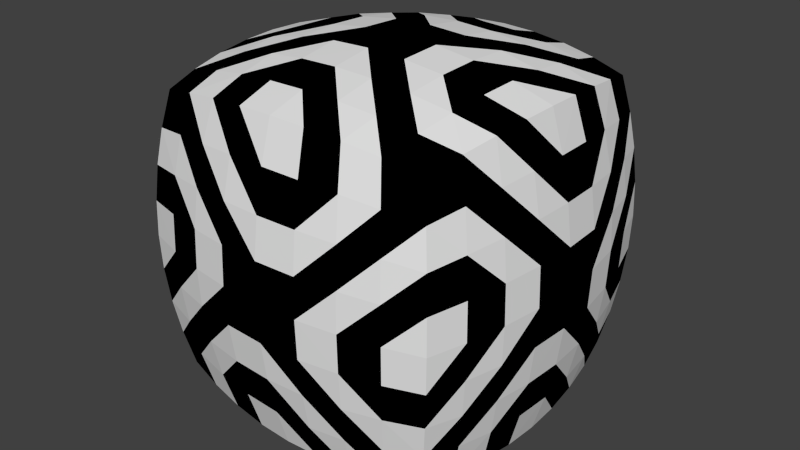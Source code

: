 # Source: m_18_a.blend  (saved by Blender 2.76.0; exported with 4.5.12 LTS)
import bpy
from mathutils import Matrix  # noqa: F401  (used for matrix-valued properties, if any)

bpy.ops.wm.read_factory_settings(use_empty=True)
scene = bpy.context.scene
scene.name = 'Scene'

# ---- collections
col_collection_1 = bpy.data.collections.new('Collection 1'); scene.collection.children.link(col_collection_1)

# ---- materials (node trees are filled in below, after node groups)
mat_material = bpy.data.materials.new('Material')
mat_material.alpha_threshold = 0.0
mat_material.use_transparent_shadow = False
mat_material.roughness = 0.5
mat_material.line_color = (0.0, 0.0, 0.0, 1.0)
mat_x = bpy.data.materials.new('Матеріал')
mat_x.alpha_threshold = 0.0
mat_x.use_transparent_shadow = False
mat_x.diffuse_color = (0.0, 0.0, 0.0, 1.0)
mat_x.roughness = 0.5

# ---- material node trees

# ---- world
world_world = bpy.data.worlds.new('World'); scene.world = world_world
world_world.color = (0.05088, 0.05088, 0.05088)
world_world.use_sun_shadow = False
world_world.sun_shadow_jitter_overblur = 0.0
world_world.cycles.sampling_method = 'MANUAL'
world_world.cycles.sample_map_resolution = 256

# ---- meshes
me_x = bpy.data.meshes.new('Куб')
me_x.from_pydata([(-1.641, -1.641, -1.641), (-1.641, -1.641, 1.641), (-1.641, 1.641, -1.641), (-1.641, 1.641, 1.641), (1.641, -1.641, -1.641), (1.641, -1.641, 1.641), (1.641, 1.641, -1.641), (1.641, 1.641, 1.641), (-1.724, -1.724, -1.231), (-1.783, -1.783, -0.8205), (-1.819, -1.819, -0.4103), (-1.831, -1.831, 0.0), (-1.819, -1.819, 0.4103), (-1.783, -1.783, 0.8205), (-1.724, -1.724, 1.231), (-1.724, -1.231, 1.724), (-1.783, -0.8205, 1.783), (-1.819, -0.4103, 1.819), (-1.831, 0.0, 1.831), (-1.819, 0.4103, 1.819), (-1.783, 0.8205, 1.783), (-1.724, 1.231, 1.724), (-1.724, 1.724, 1.231), (-1.783, 1.783, 0.8205), (-1.819, 1.819, 0.4103), (-1.831, 1.831, 0.0), (-1.819, 1.819, -0.4103), (-1.783, 1.783, -0.8205), (-1.724, 1.724, -1.231), (-1.724, 1.231, -1.724), (-1.783, 0.8205, -1.783), (-1.819, 0.4103, -1.819), (-1.831, 0.0, -1.831), (-1.819, -0.4103, -1.819), (-1.783, -0.8205, -1.783), (-1.724, -1.231, -1.724), (-1.231, 1.724, 1.724), (-0.8205, 1.783, 1.783), (-0.4103, 1.819, 1.819), (0.0, 1.831, 1.831), (0.4103, 1.819, 1.819), (0.8205, 1.783, 1.783), (1.231, 1.724, 1.724), (1.724, 1.724, 1.231), (1.783, 1.783, 0.8205), (1.819, 1.819, 0.4103), (1.831, 1.831, 0.0), (1.819, 1.819, -0.4103), (1.783, 1.783, -0.8205), (1.724, 1.724, -1.231), (1.231, 1.724, -1.724), (0.8205, 1.783, -1.783), (0.4103, 1.819, -1.819), (0.0, 1.831, -1.831), (-0.4103, 1.819, -1.819), (-0.8205, 1.783, -1.783), (-1.231, 1.724, -1.724), (1.724, 1.231, 1.724), (1.783, 0.8205, 1.783), (1.819, 0.4103, 1.819), (1.831, 0.0, 1.831), (1.819, -0.4103, 1.819), (1.783, -0.8205, 1.783), (1.724, -1.231, 1.724), (1.724, -1.724, 1.231), (1.783, -1.783, 0.8205), (1.819, -1.819, 0.4103), (1.831, -1.831, 0.0), (1.819, -1.819, -0.4103), (1.783, -1.783, -0.8205), (1.724, -1.724, -1.231), (1.724, -1.231, -1.724), (1.783, -0.8205, -1.783), (1.819, -0.4103, -1.819), (1.831, 0.0, -1.831), (1.819, 0.4103, -1.819), (1.783, 0.8205, -1.783), (1.724, 1.231, -1.724), (1.231, -1.724, 1.724), (0.8205, -1.783, 1.783), (0.4103, -1.819, 1.819), (0.0, -1.831, 1.831), (-0.4103, -1.819, 1.819), (-0.8205, -1.783, 1.783), (-1.231, -1.724, 1.724), (-1.231, -1.724, -1.724), (-0.8205, -1.783, -1.783), (-0.4103, -1.819, -1.819), (0.0, -1.831, -1.831), (0.4103, -1.819, -1.819), (0.8205, -1.783, -1.783), (1.231, -1.724, -1.724), (1.293, -1.307, 1.826), (0.862, -1.362, 1.899), (0.431, -1.395, 1.943), (0.0, -1.406, 1.957), (-0.431, -1.395, 1.943), (-0.862, -1.362, 1.899), (-1.293, -1.307, 1.826), (1.338, -0.8807, 1.904), (0.8917, -0.9236, 1.99), (0.4458, -0.9494, 2.041), (-4.891e-08, -0.958, 2.058), (-0.4458, -0.9494, 2.041), (-0.8917, -0.9236, 1.99), (-1.338, -0.8807, 1.904), (1.364, -0.4437, 1.953), (0.9095, -0.4676, 2.048), (0.4547, -0.482, 2.106), (-4.891e-08, -0.4867, 2.125), (-0.4547, -0.482, 2.106), (-0.9095, -0.4676, 2.048), (-1.364, -0.4437, 1.953), (1.373, 0.0, 1.97), (0.9154, 0.0, 2.069), (0.4577, 0.0, 2.129), (0.0, 0.0, 2.148), (-0.4577, 0.0, 2.129), (-0.9154, 0.0, 2.069), (-1.373, 0.0, 1.97), (1.364, 0.4437, 1.953), (0.9095, 0.4676, 2.048), (0.4547, 0.482, 2.106), (-4.891e-08, 0.4867, 2.125), (-0.4547, 0.482, 2.106), (-0.9095, 0.4676, 2.048), (-1.364, 0.4437, 1.953), (1.338, 0.8807, 1.904), (0.8917, 0.9236, 1.99), (0.4458, 0.9494, 2.041), (-4.891e-08, 0.958, 2.058), (-0.4458, 0.9494, 2.041), (-0.8917, 0.9236, 1.99), (-1.338, 0.8807, 1.904), (1.293, 1.307, 1.826), (0.862, 1.362, 1.899), (0.431, 1.395, 1.943), (0.0, 1.406, 1.957), (-0.431, 1.395, 1.943), (-0.862, 1.362, 1.899), (-1.293, 1.307, 1.826), (-1.293, -1.307, -1.826), (-0.862, -1.362, -1.899), (-0.431, -1.395, -1.943), (0.0, -1.406, -1.957), (0.431, -1.395, -1.943), (0.862, -1.362, -1.899), (1.293, -1.307, -1.826), (-1.338, -0.8807, -1.904), (-0.8917, -0.9236, -1.99), (-0.4458, -0.9494, -2.041), (4.891e-08, -0.958, -2.058), (0.4458, -0.9494, -2.041), (0.8917, -0.9236, -1.99), (1.338, -0.8807, -1.904), (-1.364, -0.4437, -1.953), (-0.9095, -0.4676, -2.048), (-0.4547, -0.482, -2.106), (4.891e-08, -0.4867, -2.125), (0.4547, -0.482, -2.106), (0.9095, -0.4676, -2.048), (1.364, -0.4437, -1.953), (-1.373, 0.0, -1.97), (-0.9154, 0.0, -2.069), (-0.4577, 0.0, -2.129), (0.0, 0.0, -2.148), (0.4577, 0.0, -2.129), (0.9154, 0.0, -2.069), (1.373, 0.0, -1.97), (-1.364, 0.4437, -1.953), (-0.9095, 0.4676, -2.048), (-0.4547, 0.482, -2.106), (4.891e-08, 0.4867, -2.125), (0.4547, 0.482, -2.106), (0.9095, 0.4676, -2.048), (1.364, 0.4437, -1.953), (-1.338, 0.8807, -1.904), (-0.8917, 0.9236, -1.99), (-0.4458, 0.9494, -2.041), (4.891e-08, 0.958, -2.058), (0.4458, 0.9494, -2.041), (0.8917, 0.9236, -1.99), (1.338, 0.8807, -1.904), (-1.293, 1.307, -1.826), (-0.862, 1.362, -1.899), (-0.431, 1.395, -1.943), (0.0, 1.406, -1.957), (0.431, 1.395, -1.943), (0.862, 1.362, -1.899), (1.293, 1.307, -1.826), (1.307, -1.826, 1.293), (1.362, -1.899, 0.862), (1.395, -1.943, 0.431), (1.406, -1.957, 0.0), (1.395, -1.943, -0.431), (1.362, -1.899, -0.862), (1.307, -1.826, -1.293), (0.8807, -1.904, 1.338), (0.9236, -1.99, 0.8917), (0.9494, -2.041, 0.4458), (0.958, -2.058, -4.891e-08), (0.9494, -2.041, -0.4458), (0.9236, -1.99, -0.8917), (0.8807, -1.904, -1.338), (0.4437, -1.953, 1.364), (0.4676, -2.048, 0.9095), (0.482, -2.106, 0.4547), (0.4867, -2.125, -4.891e-08), (0.482, -2.106, -0.4547), (0.4676, -2.048, -0.9095), (0.4437, -1.953, -1.364), (0.0, -1.97, 1.373), (0.0, -2.069, 0.9154), (0.0, -2.129, 0.4577), (0.0, -2.148, 0.0), (0.0, -2.129, -0.4577), (0.0, -2.069, -0.9154), (0.0, -1.97, -1.373), (-0.4437, -1.953, 1.364), (-0.4676, -2.048, 0.9095), (-0.482, -2.106, 0.4547), (-0.4867, -2.125, -4.891e-08), (-0.482, -2.106, -0.4547), (-0.4676, -2.048, -0.9095), (-0.4437, -1.953, -1.364), (-0.8807, -1.904, 1.338), (-0.9236, -1.99, 0.8917), (-0.9494, -2.041, 0.4458), (-0.958, -2.058, -4.891e-08), (-0.9494, -2.041, -0.4458), (-0.9236, -1.99, -0.8917), (-0.8807, -1.904, -1.338), (-1.307, -1.826, 1.293), (-1.362, -1.899, 0.862), (-1.395, -1.943, 0.431), (-1.406, -1.957, 0.0), (-1.395, -1.943, -0.431), (-1.362, -1.899, -0.862), (-1.307, -1.826, -1.293), (1.826, 1.307, 1.293), (1.899, 1.362, 0.862), (1.943, 1.395, 0.431), (1.957, 1.406, 0.0), (1.943, 1.395, -0.431), (1.899, 1.362, -0.862), (1.826, 1.307, -1.293), (1.904, 0.8807, 1.338), (1.99, 0.9236, 0.8917), (2.041, 0.9494, 0.4458), (2.058, 0.958, -4.891e-08), (2.041, 0.9494, -0.4458), (1.99, 0.9236, -0.8917), (1.904, 0.8807, -1.338), (1.953, 0.4437, 1.364), (2.048, 0.4676, 0.9095), (2.106, 0.482, 0.4547), (2.125, 0.4867, -4.891e-08), (2.106, 0.482, -0.4547), (2.048, 0.4676, -0.9095), (1.953, 0.4437, -1.364), (1.97, 0.0, 1.373), (2.069, 0.0, 0.9154), (2.129, 0.0, 0.4577), (2.148, 0.0, 0.0), (2.129, 0.0, -0.4577), (2.069, 0.0, -0.9154), (1.97, 0.0, -1.373), (1.953, -0.4437, 1.364), (2.048, -0.4676, 0.9095), (2.106, -0.482, 0.4547), (2.125, -0.4867, -4.891e-08), (2.106, -0.482, -0.4547), (2.048, -0.4676, -0.9095), (1.953, -0.4437, -1.364), (1.904, -0.8807, 1.338), (1.99, -0.9236, 0.8917), (2.041, -0.9494, 0.4458), (2.058, -0.958, -4.891e-08), (2.041, -0.9494, -0.4458), (1.99, -0.9236, -0.8917), (1.904, -0.8807, -1.338), (1.826, -1.307, 1.293), (1.899, -1.362, 0.862), (1.943, -1.395, 0.431), (1.957, -1.406, 0.0), (1.943, -1.395, -0.431), (1.899, -1.362, -0.862), (1.826, -1.307, -1.293), (-1.307, 1.826, 1.293), (-1.362, 1.899, 0.862), (-1.395, 1.943, 0.431), (-1.406, 1.957, 0.0), (-1.395, 1.943, -0.431), (-1.362, 1.899, -0.862), (-1.307, 1.826, -1.293), (-0.8807, 1.904, 1.338), (-0.9236, 1.99, 0.8917), (-0.9494, 2.041, 0.4458), (-0.958, 2.058, -4.891e-08), (-0.9494, 2.041, -0.4458), (-0.9236, 1.99, -0.8917), (-0.8807, 1.904, -1.338), (-0.4437, 1.953, 1.364), (-0.4676, 2.048, 0.9095), (-0.482, 2.106, 0.4547), (-0.4867, 2.125, -4.891e-08), (-0.482, 2.106, -0.4547), (-0.4676, 2.048, -0.9095), (-0.4437, 1.953, -1.364), (0.0, 1.97, 1.373), (0.0, 2.069, 0.9154), (0.0, 2.129, 0.4577), (0.0, 2.148, 0.0), (0.0, 2.129, -0.4577), (0.0, 2.069, -0.9154), (0.0, 1.97, -1.373), (0.4437, 1.953, 1.364), (0.4676, 2.048, 0.9095), (0.482, 2.106, 0.4547), (0.4867, 2.125, -4.891e-08), (0.482, 2.106, -0.4547), (0.4676, 2.048, -0.9095), (0.4437, 1.953, -1.364), (0.8807, 1.904, 1.338), (0.9236, 1.99, 0.8917), (0.9494, 2.041, 0.4458), (0.958, 2.058, -4.891e-08), (0.9494, 2.041, -0.4458), (0.9236, 1.99, -0.8917), (0.8807, 1.904, -1.338), (1.307, 1.826, 1.293), (1.362, 1.899, 0.862), (1.395, 1.943, 0.431), (1.406, 1.957, 0.0), (1.395, 1.943, -0.431), (1.362, 1.899, -0.862), (1.307, 1.826, -1.293), (-1.826, -1.307, 1.293), (-1.899, -1.362, 0.862), (-1.943, -1.395, 0.431), (-1.957, -1.406, 0.0), (-1.943, -1.395, -0.431), (-1.899, -1.362, -0.862), (-1.826, -1.307, -1.293), (-1.904, -0.8807, 1.338), (-1.99, -0.9236, 0.8917), (-2.041, -0.9494, 0.4458), (-2.058, -0.958, -4.891e-08), (-2.041, -0.9494, -0.4458), (-1.99, -0.9236, -0.8917), (-1.904, -0.8807, -1.338), (-1.953, -0.4437, 1.364), (-2.048, -0.4676, 0.9095), (-2.106, -0.482, 0.4547), (-2.125, -0.4867, -4.891e-08), (-2.106, -0.482, -0.4547), (-2.048, -0.4676, -0.9095), (-1.953, -0.4437, -1.364), (-1.97, 0.0, 1.373), (-2.069, 0.0, 0.9154), (-2.129, 0.0, 0.4577), (-2.148, 0.0, 0.0), (-2.129, 0.0, -0.4577), (-2.069, 0.0, -0.9154), (-1.97, 0.0, -1.373), (-1.953, 0.4437, 1.364), (-2.048, 0.4676, 0.9095), (-2.106, 0.482, 0.4547), (-2.125, 0.4867, -4.891e-08), (-2.106, 0.482, -0.4547), (-2.048, 0.4676, -0.9095), (-1.953, 0.4437, -1.364), (-1.904, 0.8807, 1.338), (-1.99, 0.9236, 0.8917), (-2.041, 0.9494, 0.4458), (-2.058, 0.958, -4.891e-08), (-2.041, 0.9494, -0.4458), (-1.99, 0.9236, -0.8917), (-1.904, 0.8807, -1.338), (-1.826, 1.307, 1.293), (-1.899, 1.362, 0.862), (-1.943, 1.395, 0.431), (-1.957, 1.406, 0.0), (-1.943, 1.395, -0.431), (-1.899, 1.362, -0.862), (-1.826, 1.307, -1.293)], [], [(385, 28, 2), (336, 49, 6), (287, 70, 4), (238, 8, 0), (189, 50, 6), (140, 36, 3), (98, 15, 1), (105, 16, 15), (112, 17, 16), (119, 18, 17), (119, 126, 19), (126, 133, 20), (133, 140, 21), (5, 63, 92), (78, 92, 93), (79, 93, 94), (80, 94, 95), (95, 96, 82), (96, 97, 83), (97, 98, 84), (63, 62, 99), (92, 99, 100), (93, 100, 101), (94, 101, 102), (102, 103, 96), (103, 104, 97), (104, 105, 98), (62, 61, 106), (99, 106, 107), (100, 107, 108), (101, 108, 109), (109, 110, 103), (110, 111, 104), (111, 112, 105), (61, 60, 113), (106, 113, 114), (107, 114, 115), (108, 115, 116), (116, 117, 110), (117, 118, 111), (118, 119, 112), (59, 120, 113), (120, 121, 114), (121, 122, 115), (122, 123, 116), (116, 123, 124), (117, 124, 125), (118, 125, 126), (58, 127, 120), (127, 128, 121), (128, 129, 122), (129, 130, 123), (123, 130, 131), (124, 131, 132), (125, 132, 133), (57, 134, 127), (134, 135, 128), (135, 136, 129), (136, 137, 130), (130, 137, 138), (131, 138, 139), (132, 139, 140), (7, 42, 134), (42, 41, 135), (41, 40, 136), (40, 39, 137), (137, 39, 38), (138, 38, 37), (139, 37, 36), (147, 71, 4), (154, 72, 71), (161, 73, 72), (168, 74, 73), (168, 175, 75), (175, 182, 76), (182, 189, 77), (0, 35, 141), (85, 141, 142), (86, 142, 143), (87, 143, 144), (144, 145, 89), (145, 146, 90), (146, 147, 91), (35, 34, 148), (141, 148, 149), (142, 149, 150), (143, 150, 151), (151, 152, 145), (152, 153, 146), (153, 154, 147), (34, 33, 155), (148, 155, 156), (149, 156, 157), (150, 157, 158), (158, 159, 152), (159, 160, 153), (160, 161, 154), (33, 32, 162), (155, 162, 163), (156, 163, 164), (157, 164, 165), (165, 166, 159), (166, 167, 160), (167, 168, 161), (31, 169, 162), (169, 170, 163), (170, 171, 164), (171, 172, 165), (165, 172, 173), (166, 173, 174), (167, 174, 175), (30, 176, 169), (176, 177, 170), (177, 178, 171), (178, 179, 172), (172, 179, 180), (173, 180, 181), (174, 181, 182), (29, 183, 176), (183, 184, 177), (184, 185, 178), (185, 186, 179), (179, 186, 187), (180, 187, 188), (181, 188, 189), (2, 56, 183), (56, 55, 184), (55, 54, 185), (54, 53, 186), (186, 53, 52), (187, 52, 51), (188, 51, 50), (196, 91, 4), (203, 90, 91), (210, 89, 90), (217, 88, 89), (217, 224, 87), (224, 231, 86), (231, 238, 85), (5, 78, 190), (64, 190, 191), (65, 191, 192), (66, 192, 193), (193, 194, 68), (194, 195, 69), (195, 196, 70), (78, 79, 197), (190, 197, 198), (191, 198, 199), (192, 199, 200), (200, 201, 194), (201, 202, 195), (202, 203, 196), (79, 80, 204), (197, 204, 205), (198, 205, 206), (199, 206, 207), (207, 208, 201), (208, 209, 202), (209, 210, 203), (80, 81, 211), (204, 211, 212), (205, 212, 213), (206, 213, 214), (214, 215, 208), (215, 216, 209), (216, 217, 210), (82, 218, 211), (218, 219, 212), (219, 220, 213), (220, 221, 214), (214, 221, 222), (215, 222, 223), (216, 223, 224), (83, 225, 218), (225, 226, 219), (226, 227, 220), (227, 228, 221), (221, 228, 229), (222, 229, 230), (223, 230, 231), (84, 232, 225), (232, 233, 226), (233, 234, 227), (234, 235, 228), (228, 235, 236), (229, 236, 237), (230, 237, 238), (1, 14, 232), (14, 13, 233), (13, 12, 234), (12, 11, 235), (235, 11, 10), (236, 10, 9), (237, 9, 8), (245, 77, 6), (252, 76, 77), (259, 75, 76), (266, 74, 75), (266, 273, 73), (273, 280, 72), (280, 287, 71), (7, 57, 239), (43, 239, 240), (44, 240, 241), (45, 241, 242), (242, 243, 47), (243, 244, 48), (244, 245, 49), (57, 58, 246), (239, 246, 247), (240, 247, 248), (241, 248, 249), (249, 250, 243), (250, 251, 244), (251, 252, 245), (58, 59, 253), (246, 253, 254), (247, 254, 255), (248, 255, 256), (256, 257, 250), (257, 258, 251), (258, 259, 252), (59, 60, 260), (253, 260, 261), (254, 261, 262), (255, 262, 263), (263, 264, 257), (264, 265, 258), (265, 266, 259), (61, 267, 260), (267, 268, 261), (268, 269, 262), (269, 270, 263), (263, 270, 271), (264, 271, 272), (265, 272, 273), (62, 274, 267), (274, 275, 268), (275, 276, 269), (276, 277, 270), (270, 277, 278), (271, 278, 279), (272, 279, 280), (63, 281, 274), (281, 282, 275), (282, 283, 276), (283, 284, 277), (277, 284, 285), (278, 285, 286), (279, 286, 287), (5, 64, 281), (64, 65, 282), (65, 66, 283), (66, 67, 284), (284, 67, 68), (285, 68, 69), (286, 69, 70), (294, 56, 2), (301, 55, 56), (308, 54, 55), (315, 53, 54), (315, 322, 52), (322, 329, 51), (329, 336, 50), (3, 36, 288), (22, 288, 289), (23, 289, 290), (24, 290, 291), (291, 292, 26), (292, 293, 27), (293, 294, 28), (36, 37, 295), (288, 295, 296), (289, 296, 297), (290, 297, 298), (298, 299, 292), (299, 300, 293), (300, 301, 294), (37, 38, 302), (295, 302, 303), (296, 303, 304), (297, 304, 305), (305, 306, 299), (306, 307, 300), (307, 308, 301), (38, 39, 309), (302, 309, 310), (303, 310, 311), (304, 311, 312), (312, 313, 306), (313, 314, 307), (314, 315, 308), (40, 316, 309), (316, 317, 310), (317, 318, 311), (318, 319, 312), (312, 319, 320), (313, 320, 321), (314, 321, 322), (41, 323, 316), (323, 324, 317), (324, 325, 318), (325, 326, 319), (319, 326, 327), (320, 327, 328), (321, 328, 329), (42, 330, 323), (330, 331, 324), (331, 332, 325), (332, 333, 326), (326, 333, 334), (327, 334, 335), (328, 335, 336), (7, 43, 330), (43, 44, 331), (44, 45, 332), (45, 46, 333), (333, 46, 47), (334, 47, 48), (335, 48, 49), (343, 35, 0), (350, 34, 35), (357, 33, 34), (364, 32, 33), (364, 371, 31), (371, 378, 30), (378, 385, 29), (1, 15, 337), (14, 337, 338), (13, 338, 339), (12, 339, 340), (340, 341, 10), (341, 342, 9), (342, 343, 8), (15, 16, 344), (337, 344, 345), (338, 345, 346), (339, 346, 347), (347, 348, 341), (348, 349, 342), (349, 350, 343), (16, 17, 351), (344, 351, 352), (345, 352, 353), (346, 353, 354), (354, 355, 348), (355, 356, 349), (356, 357, 350), (17, 18, 358), (351, 358, 359), (352, 359, 360), (353, 360, 361), (361, 362, 355), (362, 363, 356), (363, 364, 357), (19, 365, 358), (365, 366, 359), (366, 367, 360), (367, 368, 361), (361, 368, 369), (362, 369, 370), (363, 370, 371), (20, 372, 365), (372, 373, 366), (373, 374, 367), (374, 375, 368), (368, 375, 376), (369, 376, 377), (370, 377, 378), (21, 379, 372), (379, 380, 373), (380, 381, 374), (381, 382, 375), (375, 382, 383), (376, 383, 384), (377, 384, 385), (3, 22, 379), (22, 23, 380), (23, 24, 381), (24, 25, 382), (382, 25, 26), (383, 26, 27), (384, 27, 28), (29, 385, 2), (50, 336, 6), (71, 287, 4), (85, 238, 0), (77, 189, 6), (21, 140, 3), (84, 98, 1), (98, 105, 15), (105, 112, 16), (112, 119, 17), (18, 119, 19), (19, 126, 20), (20, 133, 21), (78, 5, 92), (79, 78, 93), (80, 79, 94), (81, 80, 95), (81, 95, 82), (82, 96, 83), (83, 97, 84), (92, 63, 99), (93, 92, 100), (94, 93, 101), (95, 94, 102), (95, 102, 96), (96, 103, 97), (97, 104, 98), (99, 62, 106), (100, 99, 107), (101, 100, 108), (102, 101, 109), (102, 109, 103), (103, 110, 104), (104, 111, 105), (106, 61, 113), (107, 106, 114), (108, 107, 115), (109, 108, 116), (109, 116, 110), (110, 117, 111), (111, 118, 112), (60, 59, 113), (113, 120, 114), (114, 121, 115), (115, 122, 116), (117, 116, 124), (118, 117, 125), (119, 118, 126), (59, 58, 120), (120, 127, 121), (121, 128, 122), (122, 129, 123), (124, 123, 131), (125, 124, 132), (126, 125, 133), (58, 57, 127), (127, 134, 128), (128, 135, 129), (129, 136, 130), (131, 130, 138), (132, 131, 139), (133, 132, 140), (57, 7, 134), (134, 42, 135), (135, 41, 136), (136, 40, 137), (138, 137, 38), (139, 138, 37), (140, 139, 36), (91, 147, 4), (147, 154, 71), (154, 161, 72), (161, 168, 73), (74, 168, 75), (75, 175, 76), (76, 182, 77), (85, 0, 141), (86, 85, 142), (87, 86, 143), (88, 87, 144), (88, 144, 89), (89, 145, 90), (90, 146, 91), (141, 35, 148), (142, 141, 149), (143, 142, 150), (144, 143, 151), (144, 151, 145), (145, 152, 146), (146, 153, 147), (148, 34, 155), (149, 148, 156), (150, 149, 157), (151, 150, 158), (151, 158, 152), (152, 159, 153), (153, 160, 154), (155, 33, 162), (156, 155, 163), (157, 156, 164), (158, 157, 165), (158, 165, 159), (159, 166, 160), (160, 167, 161), (32, 31, 162), (162, 169, 163), (163, 170, 164), (164, 171, 165), (166, 165, 173), (167, 166, 174), (168, 167, 175), (31, 30, 169), (169, 176, 170), (170, 177, 171), (171, 178, 172), (173, 172, 180), (174, 173, 181), (175, 174, 182), (30, 29, 176), (176, 183, 177), (177, 184, 178), (178, 185, 179), (180, 179, 187), (181, 180, 188), (182, 181, 189), (29, 2, 183), (183, 56, 184), (184, 55, 185), (185, 54, 186), (187, 186, 52), (188, 187, 51), (189, 188, 50), (70, 196, 4), (196, 203, 91), (203, 210, 90), (210, 217, 89), (88, 217, 87), (87, 224, 86), (86, 231, 85), (64, 5, 190), (65, 64, 191), (66, 65, 192), (67, 66, 193), (67, 193, 68), (68, 194, 69), (69, 195, 70), (190, 78, 197), (191, 190, 198), (192, 191, 199), (193, 192, 200), (193, 200, 194), (194, 201, 195), (195, 202, 196), (197, 79, 204), (198, 197, 205), (199, 198, 206), (200, 199, 207), (200, 207, 201), (201, 208, 202), (202, 209, 203), (204, 80, 211), (205, 204, 212), (206, 205, 213), (207, 206, 214), (207, 214, 208), (208, 215, 209), (209, 216, 210), (81, 82, 211), (211, 218, 212), (212, 219, 213), (213, 220, 214), (215, 214, 222), (216, 215, 223), (217, 216, 224), (82, 83, 218), (218, 225, 219), (219, 226, 220), (220, 227, 221), (222, 221, 229), (223, 222, 230), (224, 223, 231), (83, 84, 225), (225, 232, 226), (226, 233, 227), (227, 234, 228), (229, 228, 236), (230, 229, 237), (231, 230, 238), (84, 1, 232), (232, 14, 233), (233, 13, 234), (234, 12, 235), (236, 235, 10), (237, 236, 9), (238, 237, 8), (49, 245, 6), (245, 252, 77), (252, 259, 76), (259, 266, 75), (74, 266, 73), (73, 273, 72), (72, 280, 71), (43, 7, 239), (44, 43, 240), (45, 44, 241), (46, 45, 242), (46, 242, 47), (47, 243, 48), (48, 244, 49), (239, 57, 246), (240, 239, 247), (241, 240, 248), (242, 241, 249), (242, 249, 243), (243, 250, 244), (244, 251, 245), (246, 58, 253), (247, 246, 254), (248, 247, 255), (249, 248, 256), (249, 256, 250), (250, 257, 251), (251, 258, 252), (253, 59, 260), (254, 253, 261), (255, 254, 262), (256, 255, 263), (256, 263, 257), (257, 264, 258), (258, 265, 259), (60, 61, 260), (260, 267, 261), (261, 268, 262), (262, 269, 263), (264, 263, 271), (265, 264, 272), (266, 265, 273), (61, 62, 267), (267, 274, 268), (268, 275, 269), (269, 276, 270), (271, 270, 278), (272, 271, 279), (273, 272, 280), (62, 63, 274), (274, 281, 275), (275, 282, 276), (276, 283, 277), (278, 277, 285), (279, 278, 286), (280, 279, 287), (63, 5, 281), (281, 64, 282), (282, 65, 283), (283, 66, 284), (285, 284, 68), (286, 285, 69), (287, 286, 70), (28, 294, 2), (294, 301, 56), (301, 308, 55), (308, 315, 54), (53, 315, 52), (52, 322, 51), (51, 329, 50), (22, 3, 288), (23, 22, 289), (24, 23, 290), (25, 24, 291), (25, 291, 26), (26, 292, 27), (27, 293, 28), (288, 36, 295), (289, 288, 296), (290, 289, 297), (291, 290, 298), (291, 298, 292), (292, 299, 293), (293, 300, 294), (295, 37, 302), (296, 295, 303), (297, 296, 304), (298, 297, 305), (298, 305, 299), (299, 306, 300), (300, 307, 301), (302, 38, 309), (303, 302, 310), (304, 303, 311), (305, 304, 312), (305, 312, 306), (306, 313, 307), (307, 314, 308), (39, 40, 309), (309, 316, 310), (310, 317, 311), (311, 318, 312), (313, 312, 320), (314, 313, 321), (315, 314, 322), (40, 41, 316), (316, 323, 317), (317, 324, 318), (318, 325, 319), (320, 319, 327), (321, 320, 328), (322, 321, 329), (41, 42, 323), (323, 330, 324), (324, 331, 325), (325, 332, 326), (327, 326, 334), (328, 327, 335), (329, 328, 336), (42, 7, 330), (330, 43, 331), (331, 44, 332), (332, 45, 333), (334, 333, 47), (335, 334, 48), (336, 335, 49), (8, 343, 0), (343, 350, 35), (350, 357, 34), (357, 364, 33), (32, 364, 31), (31, 371, 30), (30, 378, 29), (14, 1, 337), (13, 14, 338), (12, 13, 339), (11, 12, 340), (11, 340, 10), (10, 341, 9), (9, 342, 8), (337, 15, 344), (338, 337, 345), (339, 338, 346), (340, 339, 347), (340, 347, 341), (341, 348, 342), (342, 349, 343), (344, 16, 351), (345, 344, 352), (346, 345, 353), (347, 346, 354), (347, 354, 348), (348, 355, 349), (349, 356, 350), (351, 17, 358), (352, 351, 359), (353, 352, 360), (354, 353, 361), (354, 361, 355), (355, 362, 356), (356, 363, 357), (18, 19, 358), (358, 365, 359), (359, 366, 360), (360, 367, 361), (362, 361, 369), (363, 362, 370), (364, 363, 371), (19, 20, 365), (365, 372, 366), (366, 373, 367), (367, 374, 368), (369, 368, 376), (370, 369, 377), (371, 370, 378), (20, 21, 372), (372, 379, 373), (373, 380, 374), (374, 381, 375), (376, 375, 383), (377, 376, 384), (378, 377, 385), (21, 3, 379), (379, 22, 380), (380, 23, 381), (381, 24, 382), (383, 382, 26), (384, 383, 27), (385, 384, 28)])
me_x.polygons.foreach_set('material_index', [1, 1, 1, 1, 1, 1, 1, 0, 1, 0, 0, 1, 0, 1, 1, 0, 1, 0, 1, 0, 0, 0, 1, 0, 1, 0, 1, 1, 1, 0, 1, 0, 1, 0, 0, 1, 0, 1, 1, 0, 1, 1, 0, 1, 1, 1, 0, 1, 0, 1, 0, 0, 0, 1, 0, 1, 0, 1, 1, 1, 0, 1, 1, 0, 1, 0, 0, 1, 0, 1, 0, 1, 0, 0, 1, 0, 1, 1, 0, 1, 0, 1, 0, 0, 0, 1, 0, 1, 0, 1, 1, 1, 0, 1, 0, 1, 0, 0, 1, 0, 1, 1, 0, 1, 1, 0, 1, 1, 1, 0, 1, 0, 1, 0, 0, 0, 1, 0, 1, 0, 1, 1, 1, 0, 1, 1, 0, 1, 0, 0, 1, 0, 1, 0, 1, 0, 0, 1, 0, 1, 1, 0, 1, 0, 1, 0, 0, 0, 1, 0, 1, 0, 1, 1, 1, 0, 1, 0, 1, 0, 0, 1, 0, 1, 1, 0, 1, 1, 0, 1, 1, 1, 0, 1, 0, 1, 0, 0, 0, 1, 0, 1, 0, 1, 1, 1, 0, 1, 1, 0, 1, 0, 0, 1, 0, 1, 0, 1, 0, 0, 1, 0, 1, 1, 0, 1, 0, 1, 0, 0, 0, 1, 0, 1, 0, 1, 1, 1, 0, 1, 0, 1, 0, 0, 1, 0, 1, 1, 0, 1, 1, 0, 1, 1, 1, 0, 1, 0, 1, 0, 0, 0, 1, 0, 1, 0, 1, 1, 1, 0, 1, 1, 0, 1, 0, 0, 1, 0, 1, 0, 1, 0, 0, 1, 0, 1, 1, 0, 1, 0, 1, 0, 0, 0, 1, 0, 1, 0, 1, 1, 1, 0, 1, 0, 1, 0, 0, 1, 0, 1, 1, 0, 1, 1, 0, 1, 1, 1, 0, 1, 0, 1, 0, 0, 0, 1, 0, 1, 0, 1, 1, 1, 0, 1, 1, 0, 1, 0, 0, 1, 0, 1, 0, 1, 0, 0, 1, 0, 1, 1, 0, 1, 0, 1, 0, 0, 0, 1, 0, 1, 0, 1, 1, 1, 0, 1, 0, 1, 0, 0, 1, 0, 1, 1, 0, 1, 1, 0, 1, 1, 1, 0, 1, 0, 1, 0, 0, 0, 1, 0, 1, 0, 1, 1, 1, 0, 1, 1, 0, 1, 0, 0, 1, 0, 1, 1, 1, 1, 1, 1, 1, 1, 0, 1, 0, 1, 0, 1, 0, 1, 0, 0, 1, 0, 0, 1, 0, 1, 1, 1, 0, 1, 0, 1, 0, 0, 0, 1, 0, 1, 0, 1, 1, 1, 0, 0, 1, 0, 1, 1, 0, 1, 1, 0, 1, 0, 1, 0, 1, 0, 1, 0, 1, 0, 1, 0, 1, 0, 1, 0, 1, 0, 1, 1, 1, 0, 1, 0, 1, 0, 1, 0, 1, 0, 0, 1, 0, 0, 1, 0, 1, 1, 1, 0, 1, 0, 1, 0, 0, 0, 1, 0, 1, 0, 1, 1, 1, 0, 0, 1, 0, 1, 1, 0, 1, 1, 0, 1, 0, 1, 0, 1, 0, 1, 0, 1, 0, 1, 0, 1, 0, 1, 0, 1, 0, 1, 1, 1, 0, 1, 0, 1, 0, 1, 0, 1, 0, 0, 1, 0, 0, 1, 0, 1, 1, 1, 0, 1, 0, 1, 0, 0, 0, 1, 0, 1, 0, 1, 1, 1, 0, 0, 1, 0, 1, 1, 0, 1, 1, 0, 1, 0, 1, 0, 1, 0, 1, 0, 1, 0, 1, 0, 1, 0, 1, 0, 1, 0, 1, 1, 1, 0, 1, 0, 1, 0, 1, 0, 1, 0, 0, 1, 0, 0, 1, 0, 1, 1, 1, 0, 1, 0, 1, 0, 0, 0, 1, 0, 1, 0, 1, 1, 1, 0, 0, 1, 0, 1, 1, 0, 1, 1, 0, 1, 0, 1, 0, 1, 0, 1, 0, 1, 0, 1, 0, 1, 0, 1, 0, 1, 0, 1, 1, 1, 0, 1, 0, 1, 0, 1, 0, 1, 0, 0, 1, 0, 0, 1, 0, 1, 1, 1, 0, 1, 0, 1, 0, 0, 0, 1, 0, 1, 0, 1, 1, 1, 0, 0, 1, 0, 1, 1, 0, 1, 1, 0, 1, 0, 1, 0, 1, 0, 1, 0, 1, 0, 1, 0, 1, 0, 1, 0, 1, 0, 1, 1, 1, 0, 1, 0, 1, 0, 1, 0, 1, 0, 0, 1, 0, 0, 1, 0, 1, 1, 1, 0, 1, 0, 1, 0, 0, 0, 1, 0, 1, 0, 1, 1, 1, 0, 0, 1, 0, 1, 1, 0, 1, 1, 0, 1, 0, 1, 0, 1, 0, 1, 0, 1, 0, 1, 0, 1, 0, 1, 0, 1, 0, 1])
me_x.materials.append(mat_material)
me_x.materials.append(mat_x)
me_x.use_remesh_preserve_volume = False
me_x.use_remesh_preserve_attributes = False
me_x.use_mirror_vertex_groups = False
me_x.update()

# ---- objects
ob_x = bpy.data.objects.new('Куб', me_x)

# ---- transforms, parenting, visibility, modifiers, constraints
ob_x.location = (0.0, 0.0, 0.0)
ob_x.lineart.crease_threshold = 0.0

# ---- collection membership
col_collection_1.objects.link(ob_x)

# ---- scene / render settings (as saved in the file)
scene.frame_start = 1; scene.frame_end = 250; scene.frame_set(1)
scene.render.engine = 'BLENDER_EEVEE_NEXT'
scene.render.resolution_percentage = 50
scene.render.dither_intensity = 0.0
scene.cycles.use_denoising = False
scene.cycles.samples = 10
scene.cycles.sampling_pattern = 'TABULATED_SOBOL'
scene.cycles.light_sampling_threshold = 0.0
scene.cycles.use_adaptive_sampling = False
scene.cycles.use_light_tree = False
scene.cycles.blur_glossy = 0.0
scene.cycles.pixel_filter_type = 'GAUSSIAN'
scene.cycles.sample_clamp_indirect = 0.0
scene.view_settings.view_transform = 'Standard'
bpy.context.view_layer.update()

# ---- added for rendering (the .blend has no active camera and no usable light): camera, sun
cam_auto = bpy.data.cameras.new('AutoCamera')
cam_auto.lens = 50.0
cam_auto.sensor_width = 36.0
cam_auto.clip_end = 1000.0
ob_auto_camera = bpy.data.objects.new('AutoCamera', cam_auto)
scene.collection.objects.link(ob_auto_camera)
ob_auto_camera.location = (6.88563, -8.26276, 5.50851)
ob_auto_camera.rotation_euler = (1.09748, -7.21219e-08, 0.694738)
scene.camera = ob_auto_camera
light_auto_sun = bpy.data.lights.new('AutoSun', 'SUN')
light_auto_sun.energy = 3.0
light_auto_sun.angle = 0.0523599
ob_auto_sun = bpy.data.objects.new('AutoSun', light_auto_sun)
scene.collection.objects.link(ob_auto_sun)
ob_auto_sun.rotation_euler = (0.872665, 0.174533, 0.523599)
bpy.context.view_layer.update()
